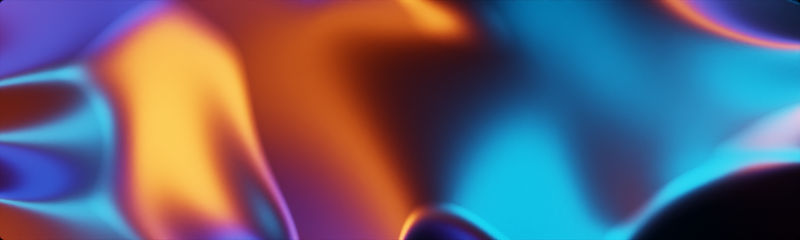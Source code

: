 # Source: render.blend  (saved by Blender 2.83.19; exported with 4.5.12 LTS)
import bpy
from mathutils import Matrix  # noqa: F401  (used for matrix-valued properties, if any)

bpy.ops.wm.read_factory_settings(use_empty=True)
scene = bpy.context.scene
scene.name = 'Scene'

# ---- collections
col_collection = bpy.data.collections.new('Collection'); scene.collection.children.link(col_collection)

# ---- materials (node trees are filled in below, after node groups)
mat_material_001 = bpy.data.materials.new('Material.001')

# ---- node groups
ng_nodegroup = bpy.data.node_groups.new('NodeGroup', 'ShaderNodeTree')
_s = ng_nodegroup.interface.new_socket(name='Value', in_out='OUTPUT', socket_type='NodeSocketFloat')
_s.default_value = 62.0
_s = ng_nodegroup.interface.new_socket(name='Value', in_out='INPUT', socket_type='NodeSocketFloat')
_s.default_value = 62.0
_N = ng_nodegroup.nodes; _L = ng_nodegroup.links
n0 = _N.new('NodeGroupOutput'); n0.name = 'Group Output'; n0.location = (200, 60)
n1 = _N.new('NodeGroupInput'); n1.name = 'Group Input'; n1.location = (-200, 60)
_L.new(n1.outputs[0], n0.inputs[0])
n0.is_active_output = True

# ---- material node trees
mat_material_001.use_nodes = True; mat_material_001.node_tree.nodes.clear()
_N = mat_material_001.node_tree.nodes; _L = mat_material_001.node_tree.links
n0 = _N.new('ShaderNodeBsdfPrincipled'); n0.name = 'Principled BSDF'; n0.location = (759, 424)
n0.distribution = 'GGX'
n0.subsurface_method = 'BURLEY'
n0.inputs[0].default_value = (0.0405, 0.0405, 0.0405, 1.0)
n0.inputs[1].default_value = 1.0
n0.inputs[2].default_value = 0.3432
n0.inputs[3].default_value = 1.45
n0.inputs[20].default_value = 0.0
n0.inputs[27].default_value = (0.0, 0.0, 0.0, 1.0)
n0.inputs[28].default_value = 1.0
n1 = _N.new('ShaderNodeOutputMaterial'); n1.name = 'Material Output'; n1.location = (1132, 435)
n2 = _N.new('ShaderNodeGroup'); n2.name = 'Group'; n2.location = (-1002, 600)
n2.node_tree = ng_nodegroup
n2.inputs[0].default_value = 78.8
n3 = _N.new('ShaderNodeMapping'); n3.name = 'Mapping'; n3.location = (-562, 421)
n4 = _N.new('ShaderNodeTexNoise'); n4.name = 'Noise Texture'; n4.location = (-321, 422)
n4.inputs[2].default_value = 0.2
n4.inputs[3].default_value = 0.4
n4.inputs[8].default_value = 0.4
n5 = _N.new('ShaderNodeMapping'); n5.name = 'Mapping.001'; n5.location = (-559, 66)
n6 = _N.new('ShaderNodeVectorMath'); n6.name = 'Vector Math'; n6.location = (-845, 320)
n6.inputs[1].default_value = (0.0, 0.0, 0.5957)
n7 = _N.new('ShaderNodeTexCoord'); n7.name = 'Texture Coordinate'; n7.location = (-1147, 171)
n8 = _N.new('ShaderNodeTexNoise'); n8.name = 'Noise Texture.001'; n8.location = (-317, 67)
n8.inputs[2].default_value = 0.2
n8.inputs[3].default_value = 0.4
n8.inputs[8].default_value = 0.4
n9 = _N.new('ShaderNodeMath'); n9.name = 'Math.002'; n9.location = (123, 177)
n9.inputs[2].default_value = 0.0
n10 = _N.new('ShaderNodeMath'); n10.name = 'Math.001'; n10.location = (221, 492)
n10.operation = 'MULTIPLY'
n10.inputs[1].default_value = 12.5
n10.inputs[2].default_value = 0.0
n11 = _N.new('ShaderNodeMath'); n11.name = 'Math'; n11.location = (430, 482)
n11.operation = 'SINE'
n11.inputs[2].default_value = 0.0
n12 = _N.new('ShaderNodeBump'); n12.name = 'Bump'; n12.location = (589, 332)
n12.inputs[1].default_value = 2.8
n12.inputs[2].default_value = 1.0
n13 = _N.new('ShaderNodeMath'); n13.name = 'Math.004'; n13.location = (-97, 66)
n13.operation = 'MULTIPLY'
n13.inputs[1].default_value = 0.6419
n13.inputs[2].default_value = 0.0
n14 = _N.new('ShaderNodeMath'); n14.name = 'Math.003'; n14.location = (-97, 255)
n14.operation = 'MULTIPLY'
n14.inputs[1].default_value = 0.4043
n14.inputs[2].default_value = 0.0
n15 = _N.new('ShaderNodeVectorMath'); n15.name = 'Vector Math.001'; n15.location = (-844, 3)
n15.inputs[1].default_value = (0.0, 0.0, -0.4043)
_L.new(n7.outputs[3], n6.inputs[0])
_L.new(n10.outputs[0], n11.inputs[0])
_L.new(n0.outputs[0], n1.inputs[0])
_L.new(n3.outputs[0], n4.inputs[0])
_L.new(n11.outputs[0], n12.inputs[3])
_L.new(n12.outputs[0], n0.inputs[5])
_L.new(n2.outputs[0], n3.inputs[1])
_L.new(n6.outputs[0], n3.inputs[0])
_L.new(n5.outputs[0], n8.inputs[0])
_L.new(n7.outputs[3], n15.inputs[0])
_L.new(n15.outputs[0], n5.inputs[0])
_L.new(n2.outputs[0], n5.inputs[1])
_L.new(n4.outputs[0], n14.inputs[0])
_L.new(n8.outputs[0], n13.inputs[0])
_L.new(n9.outputs[0], n10.inputs[0])
_L.new(n13.outputs[0], n9.inputs[1])
_L.new(n14.outputs[0], n9.inputs[0])
_L.new(n15.outputs[0], n5.inputs[2])
_L.new(n6.outputs[0], n3.inputs[2])
n1.is_active_output = True

# ---- world
world_world = bpy.data.worlds.new('World'); scene.world = world_world
world_world.use_nodes = True; world_world.node_tree.nodes.clear()
_N = world_world.node_tree.nodes; _L = world_world.node_tree.links
n0 = _N.new('ShaderNodeOutputWorld'); n0.name = 'World Output'; n0.location = (300, 300)
n1 = _N.new('ShaderNodeBackground'); n1.name = 'Background'; n1.location = (10, 300)
n1.inputs[0].default_value = (1.0, 1.0, 1.0, 1.0)
n1.inputs[1].default_value = 0.0
_L.new(n1.outputs[0], n0.inputs[0])
n0.is_active_output = True
world_world.color = (0.05088, 0.05088, 0.05088)
world_world.use_sun_shadow = False
world_world.sun_shadow_jitter_overblur = 0.0

# ---- cameras
cam_camera = bpy.data.cameras.new('Camera')
cam_camera.clip_end = 100.0
cam_camera.ortho_scale = 7.314

# ---- lights
light_point = bpy.data.lights.new('Point', 'POINT')
light_point.color = (0.0, 0.328, 1.0)
light_point.transmission_factor = 0.0
light_point.energy = 7000.0
light_point.shadow_soft_size = 1.25
light_point.shadow_maximum_resolution = 0.006
light_point.use_absolute_resolution = True
light_point_001 = bpy.data.lights.new('Point.001', 'POINT')
light_point_001.color = (0.0, 0.06876, 1.0)
light_point_001.transmission_factor = 0.0
light_point_001.energy = 3000.0
light_point_001.shadow_soft_size = 1.25
light_point_001.shadow_maximum_resolution = 0.006
light_point_001.use_absolute_resolution = True
light_point_002 = bpy.data.lights.new('Point.002', 'POINT')
light_point_002.color = (0.9911, 0.09531, 0.006512)
light_point_002.transmission_factor = 0.0
light_point_002.energy = 2e+04
light_point_002.shadow_soft_size = 1.25
light_point_002.shadow_maximum_resolution = 0.006
light_point_002.use_absolute_resolution = True

# ---- meshes
me_plane = bpy.data.meshes.new('Plane')
me_plane.from_pydata([(-3.277, -1.0, 0.0), (3.277, -1.0, 0.0), (-3.277, 1.0, 0.0), (3.277, 1.0, 0.0)], [], [(0, 1, 3, 2)])
_uv = me_plane.uv_layers.new(name='UVMap')
_uv.uv.foreach_set('vector', [0.0, 0.0, 1.0, 0.0, 1.0, 1.0, 0.0, 1.0])
me_plane.materials.append(mat_material_001)
me_plane.use_remesh_fix_poles = True
me_plane.use_remesh_preserve_attributes = False
me_plane.use_mirror_vertex_groups = False
me_plane.update()

# ---- objects
ob_camera = bpy.data.objects.new('Camera', cam_camera)
ob_plane = bpy.data.objects.new('Plane', me_plane)
ob_point = bpy.data.objects.new('Point', light_point)
ob_point_001 = bpy.data.objects.new('Point.001', light_point_001)
ob_point_002 = bpy.data.objects.new('Point.002', light_point_002)

# ---- transforms, parenting, visibility, modifiers, constraints
ob_camera.location = (0.0, 0.0, 9.068)
ob_camera.lock_rotations_4d = False
ob_camera.empty_display_type = 'ARROWS'
ob_camera.color = (0.0, 0.0, 0.0, 0.0)
ob_camera.display_type = 'WIRE'
ob_camera.lineart.crease_threshold = 0.0
ob_plane.location = (0.0, 0.0, 0.0)
ob_plane.scale = (0.9971, 0.9796, 1.0)
ob_plane.lineart.crease_threshold = 0.0
_m = ob_plane.modifiers.new('Bevel', 'BEVEL')
_m.width = 0.05
_m.width_pct = 0.05
_m.segments = 20
_m.affect = 'VERTICES'
_m.limit_method = 'NONE'
_m.miter_outer = 'MITER_ARC'
ob_point.location = (2.569, 1.21, 0.979)
ob_point.lineart.crease_threshold = 0.0
ob_point_001.location = (-1.306, -2.04, 0.979)
ob_point_001.lineart.crease_threshold = 0.0
ob_point_002.location = (-3.102, 0.4483, 2.092)
ob_point_002.lineart.crease_threshold = 0.0

# ---- collection membership
col_collection.objects.link(ob_camera)
col_collection.objects.link(ob_plane)
col_collection.objects.link(ob_point)
col_collection.objects.link(ob_point_001)
col_collection.objects.link(ob_point_002)

# ---- scene / render settings (as saved in the file)
scene.camera = ob_camera
scene.frame_start = 1; scene.frame_end = 48; scene.frame_set(29)
scene.render.engine = 'CYCLES'
scene.render.resolution_x = 854
scene.render.resolution_y = 256
scene.render.film_transparent = True
scene.render.use_compositing = False
scene.cycles.use_denoising = False
scene.cycles.samples = 128
scene.cycles.sampling_pattern = 'TABULATED_SOBOL'
scene.cycles.use_adaptive_sampling = False
scene.cycles.use_light_tree = False
scene.cycles.max_bounces = 6
scene.view_settings.look = 'Medium High Contrast'
scene.view_settings.view_transform = 'Filmic'
bpy.context.view_layer.update()
